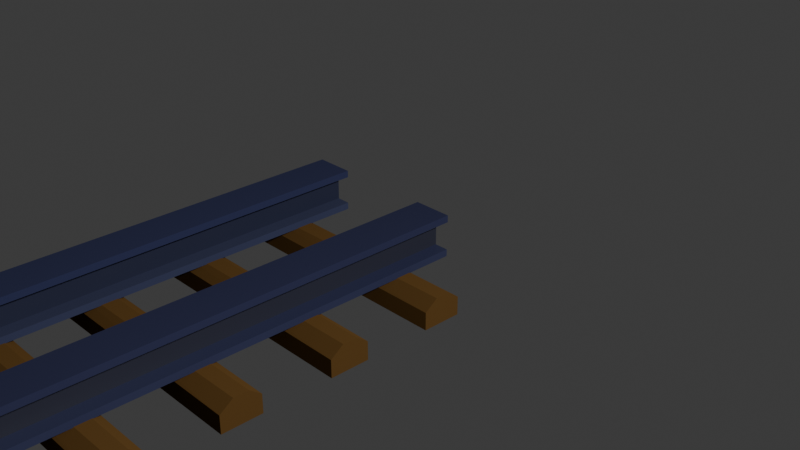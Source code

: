 # Source: blend.blend  (saved by Blender 4.3.34; exported with 4.5.12 LTS)
import bpy
from mathutils import Matrix  # noqa: F401  (used for matrix-valued properties, if any)

bpy.ops.wm.read_factory_settings(use_empty=True)
scene = bpy.context.scene
scene.name = 'Scene'

# ---- collections
col_collection = bpy.data.collections.new('Collection'); scene.collection.children.link(col_collection)

# ---- materials (node trees are filled in below, after node groups)
mat_material_002 = bpy.data.materials.new('Material.002')
mat_material_002.alpha_threshold = 0.0
mat_material_002.roughness = 0.5
mat_material_002.line_color = (0.0, 0.0, 0.0, 1.0)
mat_material = bpy.data.materials.new('Material')
mat_material.alpha_threshold = 0.0
mat_material.roughness = 0.5
mat_material.line_color = (0.0, 0.0, 0.0, 1.0)
mat_material_001 = bpy.data.materials.new('Material.001')
mat_material_001.alpha_threshold = 0.0
mat_material_001.roughness = 0.5
mat_material_001.line_color = (0.0, 0.0, 0.0, 1.0)
mat_material_003 = bpy.data.materials.new('Material.003')
mat_material_003.alpha_threshold = 0.0
mat_material_003.roughness = 0.5
mat_material_003.line_color = (0.0, 0.0, 0.0, 1.0)
mat_material_004 = bpy.data.materials.new('Material.004')
mat_material_004.alpha_threshold = 0.0
mat_material_004.roughness = 0.5
mat_material_004.line_color = (0.0, 0.0, 0.0, 1.0)
mat_material_005 = bpy.data.materials.new('Material.005')
mat_material_005.alpha_threshold = 0.0
mat_material_005.roughness = 0.5
mat_material_005.line_color = (0.0, 0.0, 0.0, 1.0)
mat_x = bpy.data.materials.new('Материал')
mat_001 = bpy.data.materials.new('Материал.001')
mat_002 = bpy.data.materials.new('Материал.002')
mat_003 = bpy.data.materials.new('Материал.003')
mat_004 = bpy.data.materials.new('Материал.004')

# ---- material node trees
mat_material_002.use_nodes = True; mat_material_002.node_tree.nodes.clear()
_N = mat_material_002.node_tree.nodes; _L = mat_material_002.node_tree.links
n0 = _N.new('ShaderNodeOutputMaterial'); n0.name = 'Material Output'; n0.location = (300, 300)
n1 = _N.new('ShaderNodeBsdfPrincipled'); n1.name = 'Principled BSDF'; n1.location = (10, 300)
n1.inputs[0].default_value = (0.03111, 0.03534, 0.09204, 1.0)
n1.inputs[3].default_value = 1.45
_L.new(n1.outputs[0], n0.inputs[0])
n0.is_active_output = True
mat_material.use_nodes = True; mat_material.node_tree.nodes.clear()
_N = mat_material.node_tree.nodes; _L = mat_material.node_tree.links
n0 = _N.new('ShaderNodeOutputMaterial'); n0.name = 'Material Output'; n0.location = (300, 300)
n1 = _N.new('ShaderNodeBsdfPrincipled'); n1.name = 'Principled BSDF'; n1.location = (10, 300)
n1.inputs[0].default_value = (0.03802, 0.04361, 0.1037, 1.0)
n1.inputs[3].default_value = 1.45
_L.new(n1.outputs[0], n0.inputs[0])
n0.is_active_output = True
mat_material_001.use_nodes = True; mat_material_001.node_tree.nodes.clear()
_N = mat_material_001.node_tree.nodes; _L = mat_material_001.node_tree.links
n0 = _N.new('ShaderNodeOutputMaterial'); n0.name = 'Material Output'; n0.location = (300, 300)
n1 = _N.new('ShaderNodeBsdfPrincipled'); n1.name = 'Principled BSDF'; n1.location = (10, 300)
n1.inputs[0].default_value = (0.03189, 0.03378, 0.05496, 1.0)
n1.inputs[3].default_value = 1.45
_L.new(n1.outputs[0], n0.inputs[0])
n0.is_active_output = True
mat_material_003.use_nodes = True; mat_material_003.node_tree.nodes.clear()
_N = mat_material_003.node_tree.nodes; _L = mat_material_003.node_tree.links
n0 = _N.new('ShaderNodeOutputMaterial'); n0.name = 'Material Output'; n0.location = (300, 300)
n1 = _N.new('ShaderNodeBsdfPrincipled'); n1.name = 'Principled BSDF'; n1.location = (10, 300)
n1.inputs[0].default_value = (0.02961, 0.03609, 0.1066, 1.0)
n1.inputs[2].default_value = 1.0
n1.inputs[3].default_value = 1.45
_L.new(n1.outputs[0], n0.inputs[0])
n0.is_active_output = True
mat_material_004.use_nodes = True; mat_material_004.node_tree.nodes.clear()
_N = mat_material_004.node_tree.nodes; _L = mat_material_004.node_tree.links
n0 = _N.new('ShaderNodeOutputMaterial'); n0.name = 'Material Output'; n0.location = (300, 300)
n1 = _N.new('ShaderNodeBsdfPrincipled'); n1.name = 'Principled BSDF'; n1.location = (10, 300)
n1.inputs[0].default_value = (0.04749, 0.05594, 0.1238, 1.0)
n1.inputs[2].default_value = 1.0
n1.inputs[3].default_value = 1.45
_L.new(n1.outputs[0], n0.inputs[0])
n0.is_active_output = True
mat_material_005.use_nodes = True; mat_material_005.node_tree.nodes.clear()
_N = mat_material_005.node_tree.nodes; _L = mat_material_005.node_tree.links
n0 = _N.new('ShaderNodeOutputMaterial'); n0.name = 'Material Output'; n0.location = (300, 300)
n1 = _N.new('ShaderNodeBsdfPrincipled'); n1.name = 'Principled BSDF'; n1.location = (10, 300)
n1.inputs[0].default_value = (0.02912, 0.03392, 0.07199, 1.0)
n1.inputs[3].default_value = 1.45
_L.new(n1.outputs[0], n0.inputs[0])
n0.is_active_output = True
mat_x.use_nodes = True; mat_x.node_tree.nodes.clear()
_N = mat_x.node_tree.nodes; _L = mat_x.node_tree.links
n0 = _N.new('ShaderNodeBsdfPrincipled'); n0.name = 'Принципиальный BSDF'; n0.location = (10, 300)
n0.inputs[0].default_value = (0.1118, 0.05861, 0.01802, 1.0)
n0.inputs[2].default_value = 1.0
n0.inputs[3].default_value = 1.0
n0.inputs[7].default_value = 1.0
n1 = _N.new('ShaderNodeOutputMaterial'); n1.name = 'Вывод материала'; n1.location = (300, 300)
_L.new(n0.outputs[0], n1.inputs[0])
n1.is_active_output = True
mat_001.use_nodes = True; mat_001.node_tree.nodes.clear()
_N = mat_001.node_tree.nodes; _L = mat_001.node_tree.links
n0 = _N.new('ShaderNodeBsdfPrincipled'); n0.name = 'Принципиальный BSDF'; n0.location = (10, 300)
n0.inputs[0].default_value = (0.1118, 0.05861, 0.01802, 1.0)
n0.inputs[2].default_value = 1.0
n0.inputs[3].default_value = 1.0
n0.inputs[7].default_value = 1.0
n1 = _N.new('ShaderNodeOutputMaterial'); n1.name = 'Вывод материала'; n1.location = (300, 300)
_L.new(n0.outputs[0], n1.inputs[0])
n1.is_active_output = True
mat_002.use_nodes = True; mat_002.node_tree.nodes.clear()
_N = mat_002.node_tree.nodes; _L = mat_002.node_tree.links
n0 = _N.new('ShaderNodeBsdfPrincipled'); n0.name = 'Принципиальный BSDF'; n0.location = (10, 300)
n0.inputs[0].default_value = (0.1118, 0.05861, 0.01802, 1.0)
n0.inputs[2].default_value = 1.0
n0.inputs[3].default_value = 1.0
n0.inputs[7].default_value = 1.0
n1 = _N.new('ShaderNodeOutputMaterial'); n1.name = 'Вывод материала'; n1.location = (300, 300)
_L.new(n0.outputs[0], n1.inputs[0])
n1.is_active_output = True
mat_003.use_nodes = True; mat_003.node_tree.nodes.clear()
_N = mat_003.node_tree.nodes; _L = mat_003.node_tree.links
n0 = _N.new('ShaderNodeBsdfPrincipled'); n0.name = 'Принципиальный BSDF'; n0.location = (10, 300)
n0.inputs[0].default_value = (0.1118, 0.05861, 0.01802, 1.0)
n0.inputs[2].default_value = 1.0
n0.inputs[3].default_value = 1.0
n0.inputs[7].default_value = 1.0
n1 = _N.new('ShaderNodeOutputMaterial'); n1.name = 'Вывод материала'; n1.location = (300, 300)
_L.new(n0.outputs[0], n1.inputs[0])
n1.is_active_output = True
mat_004.use_nodes = True; mat_004.node_tree.nodes.clear()
_N = mat_004.node_tree.nodes; _L = mat_004.node_tree.links
n0 = _N.new('ShaderNodeBsdfPrincipled'); n0.name = 'Принципиальный BSDF'; n0.location = (10, 300)
n0.inputs[0].default_value = (0.1118, 0.05861, 0.01802, 1.0)
n0.inputs[2].default_value = 1.0
n0.inputs[3].default_value = 1.0
n0.inputs[7].default_value = 1.0
n1 = _N.new('ShaderNodeOutputMaterial'); n1.name = 'Вывод материала'; n1.location = (300, 300)
_L.new(n0.outputs[0], n1.inputs[0])
n1.is_active_output = True

# ---- world
world_world = bpy.data.worlds.new('World'); scene.world = world_world
world_world.use_nodes = True; world_world.node_tree.nodes.clear()
_N = world_world.node_tree.nodes; _L = world_world.node_tree.links
n0 = _N.new('ShaderNodeOutputWorld'); n0.name = 'World Output'; n0.location = (300, 300)
n1 = _N.new('ShaderNodeBackground'); n1.name = 'Background'; n1.location = (10, 300)
n1.inputs[0].default_value = (0.05088, 0.05088, 0.05088, 1.0)
_L.new(n1.outputs[0], n0.inputs[0])
n0.is_active_output = True
world_world.color = (0.05088, 0.05088, 0.05088)
world_world.sun_shadow_jitter_overblur = 0.0

# ---- cameras
cam_camera = bpy.data.cameras.new('Camera')
cam_camera.clip_end = 100.0
cam_camera.ortho_scale = 7.314

# ---- lights
light_light = bpy.data.lights.new('Light', 'POINT')
light_light.energy = 1.043e+04
light_light.shadow_soft_size = 0.6902

# ---- meshes
me_cube_002 = bpy.data.meshes.new('Cube.002')
me_cube_002.from_pydata([(1.0, 1.0, 1.0), (1.0, 1.0, -1.0), (1.0, -1.0, 1.0), (1.0, -1.0, -1.0), (-1.0, 1.0, 1.0), (-1.0, 1.0, -1.0), (-1.0, -1.0, 1.0), (-1.0, -1.0, -1.0), (1.0, 0.9978, -9.089), (1.0, 0.9978, -11.09), (1.0, -0.9978, -9.089), (1.0, -0.9978, -11.09), (-1.0, 0.9978, -9.089), (-1.0, 0.9978, -11.09), (-1.0, -0.9978, -9.089), (-1.0, -0.9978, -11.09), (0.2679, 0.999, -0.6556), (0.2679, 0.999, -10.24), (0.2679, -0.999, -0.6556), (0.2679, -0.999, -10.24), (-0.2679, 0.999, -0.6556), (-0.2679, 0.999, -10.24), (-0.2679, -0.999, -0.6556), (-0.2679, -0.999, -10.24)], [], [(0, 4, 6, 2), (3, 2, 6, 7), (7, 6, 4, 5), (5, 1, 3, 7), (1, 0, 2, 3), (5, 4, 0, 1), (8, 12, 14, 10), (11, 10, 14, 15), (15, 14, 12, 13), (13, 9, 11, 15), (9, 8, 10, 11), (13, 12, 8, 9), (16, 20, 22, 18), (19, 18, 22, 23), (23, 22, 20, 21), (21, 17, 19, 23), (17, 16, 18, 19), (21, 20, 16, 17)])
me_cube_002.polygons.foreach_set('material_index', [0, 0, 0, 0, 0, 0, 1, 1, 1, 1, 1, 1, 2, 2, 2, 2, 2, 2])
_uv = me_cube_002.uv_layers.new(name='UVMap')
_uv.uv.foreach_set('vector', [0.625, 0.5, 0.875, 0.5, 0.875, 0.75, 0.625, 0.75, 0.375, 0.75, 0.625, 0.75, 0.625, 1.0, 0.375, 1.0, 0.375, 0.0, 0.625, 0.0, 0.625, 0.25, 0.375, 0.25, 0.125, 0.5, 0.375, 0.5, 0.375, 0.75, 0.125, 0.75, 0.375, 0.5, 0.625, 0.5, 0.625, 0.75, 0.375, 0.75, 0.375, 0.25, 0.625, 0.25, 0.625, 0.5, 0.375, 0.5, 0.625, 0.5, 0.875, 0.5, 0.875, 0.75, 0.625, 0.75, 0.375, 0.75, 0.625, 0.75, 0.625, 1.0, 0.375, 1.0, 0.375, 0.0, 0.625, 0.0, 0.625, 0.25, 0.375, 0.25, 0.125, 0.5, 0.375, 0.5, 0.375, 0.75, 0.125, 0.75, 0.375, 0.5, 0.625, 0.5, 0.625, 0.75, 0.375, 0.75, 0.375, 0.25, 0.625, 0.25, 0.625, 0.5, 0.375, 0.5, 0.625, 0.5, 0.875, 0.5, 0.875, 0.75, 0.625, 0.75, 0.375, 0.75, 0.625, 0.75, 0.625, 1.0, 0.375, 1.0, 0.375, 0.0, 0.625, 0.0, 0.625, 0.25, 0.375, 0.25, 0.125, 0.5, 0.375, 0.5, 0.375, 0.75, 0.125, 0.75, 0.375, 0.5, 0.625, 0.5, 0.625, 0.75, 0.375, 0.75, 0.375, 0.25, 0.625, 0.25, 0.625, 0.5, 0.375, 0.5])
me_cube_002.materials.append(mat_material_002)
me_cube_002.materials.append(mat_material)
me_cube_002.materials.append(mat_material_001)
me_cube_002.use_mirror_vertex_groups = False
me_cube_002.update()
me_cube_003 = bpy.data.meshes.new('Cube.003')
me_cube_003.from_pydata([(1.0, 1.0, 1.0), (1.0, 1.0, -1.0), (1.0, -1.0, 1.0), (1.0, -1.0, -1.0), (-1.0, 1.0, 1.0), (-1.0, 1.0, -1.0), (-1.0, -1.0, 1.0), (-1.0, -1.0, -1.0), (1.0, 0.9978, -9.089), (1.0, 0.9978, -11.09), (1.0, -0.9978, -9.089), (1.0, -0.9978, -11.09), (-1.0, 0.9978, -9.089), (-1.0, 0.9978, -11.09), (-1.0, -0.9978, -9.089), (-1.0, -0.9978, -11.09), (0.2679, 0.999, -0.6556), (0.2679, 0.999, -10.24), (0.2679, -0.999, -0.6556), (0.2679, -0.999, -10.24), (-0.2679, 0.999, -0.6556), (-0.2679, 0.999, -10.24), (-0.2679, -0.999, -0.6556), (-0.2679, -0.999, -10.24)], [], [(0, 4, 6, 2), (3, 2, 6, 7), (7, 6, 4, 5), (5, 1, 3, 7), (1, 0, 2, 3), (5, 4, 0, 1), (8, 12, 14, 10), (11, 10, 14, 15), (15, 14, 12, 13), (13, 9, 11, 15), (9, 8, 10, 11), (13, 12, 8, 9), (16, 20, 22, 18), (19, 18, 22, 23), (23, 22, 20, 21), (21, 17, 19, 23), (17, 16, 18, 19), (21, 20, 16, 17)])
me_cube_003.polygons.foreach_set('material_index', [0, 0, 0, 0, 0, 0, 1, 1, 1, 1, 1, 1, 2, 2, 2, 2, 2, 2])
_uv = me_cube_003.uv_layers.new(name='UVMap')
_uv.uv.foreach_set('vector', [0.625, 0.5, 0.875, 0.5, 0.875, 0.75, 0.625, 0.75, 0.375, 0.75, 0.625, 0.75, 0.625, 1.0, 0.375, 1.0, 0.375, 0.0, 0.625, 0.0, 0.625, 0.25, 0.375, 0.25, 0.125, 0.5, 0.375, 0.5, 0.375, 0.75, 0.125, 0.75, 0.375, 0.5, 0.625, 0.5, 0.625, 0.75, 0.375, 0.75, 0.375, 0.25, 0.625, 0.25, 0.625, 0.5, 0.375, 0.5, 0.625, 0.5, 0.875, 0.5, 0.875, 0.75, 0.625, 0.75, 0.375, 0.75, 0.625, 0.75, 0.625, 1.0, 0.375, 1.0, 0.375, 0.0, 0.625, 0.0, 0.625, 0.25, 0.375, 0.25, 0.125, 0.5, 0.375, 0.5, 0.375, 0.75, 0.125, 0.75, 0.375, 0.5, 0.625, 0.5, 0.625, 0.75, 0.375, 0.75, 0.375, 0.25, 0.625, 0.25, 0.625, 0.5, 0.375, 0.5, 0.625, 0.5, 0.875, 0.5, 0.875, 0.75, 0.625, 0.75, 0.375, 0.75, 0.625, 0.75, 0.625, 1.0, 0.375, 1.0, 0.375, 0.0, 0.625, 0.0, 0.625, 0.25, 0.375, 0.25, 0.125, 0.5, 0.375, 0.5, 0.375, 0.75, 0.125, 0.75, 0.375, 0.5, 0.625, 0.5, 0.625, 0.75, 0.375, 0.75, 0.375, 0.25, 0.625, 0.25, 0.625, 0.5, 0.375, 0.5])
me_cube_003.materials.append(mat_material_003)
me_cube_003.materials.append(mat_material_004)
me_cube_003.materials.append(mat_material_005)
me_cube_003.use_mirror_vertex_groups = False
me_cube_003.update()
me_x = bpy.data.meshes.new('Куб')
me_x.from_pydata([(-1.0, -1.0, -1.0), (-1.0, 1.0, -1.0), (1.0, -1.0, -1.0), (1.0, 1.0, -1.0), (1.0, -1.0, 0.3018), (1.0, -0.3309, 1.0), (1.0, 1.0, 0.344), (1.0, 0.4077, 1.0), (-1.0, -1.0, 0.3531), (-1.0, -0.4781, 1.0), (-1.0, 1.0, 0.3129), (-1.0, 0.3501, 1.0)], [], [(0, 8, 9, 11, 10, 1), (3, 6, 7, 5, 4, 2), (1, 3, 2, 0), (7, 11, 9, 5), (2, 4, 8, 0), (1, 10, 6, 3), (4, 5, 9, 8), (6, 10, 11, 7)])
_uv = me_x.uv_layers.new(name='UVКарта')
_uv.uv.foreach_set('vector', [0.375, 0.0, 0.5441, 0.0, 0.625, 0.06523, 0.625, 0.1688, 0.5391, 0.25, 0.375, 0.25, 0.375, 0.5, 0.543, 0.5, 0.625, 0.574, 0.625, 0.6664, 0.5377, 0.75, 0.375, 0.75, 0.125, 0.5, 0.375, 0.5, 0.375, 0.75, 0.125, 0.75, 0.625, 0.574, 0.875, 0.5812, 0.875, 0.6848, 0.625, 0.6664, 0.375, 0.75, 0.5377, 0.75, 0.5441, 1.0, 0.375, 1.0, 0.375, 0.25, 0.5391, 0.25, 0.543, 0.5, 0.375, 0.5, 0.5377, 0.75, 0.625, 0.6664, 0.625, 0.06523, 0.5441, 1.0, 0.543, 0.5, 0.5391, 0.25, 0.625, 0.1688, 0.625, 0.574])
me_x.materials.append(mat_x)
me_x.update()
me_001 = bpy.data.meshes.new('Куб.001')
me_001.from_pydata([(-1.0, -1.0, -1.0), (-1.0, 1.0, -1.0), (1.0, -1.0, -1.0), (1.0, 1.0, -1.0), (1.0, -1.0, 0.3018), (1.0, -0.3309, 1.0), (1.0, 1.0, 0.344), (1.0, 0.4077, 1.0), (-1.0, -1.0, 0.3531), (-1.0, -0.4781, 1.0), (-1.0, 1.0, 0.3129), (-1.0, 0.3501, 1.0)], [], [(0, 8, 9, 11, 10, 1), (3, 6, 7, 5, 4, 2), (1, 3, 2, 0), (7, 11, 9, 5), (2, 4, 8, 0), (1, 10, 6, 3), (4, 5, 9, 8), (6, 10, 11, 7)])
_uv = me_001.uv_layers.new(name='UVКарта')
_uv.uv.foreach_set('vector', [0.375, 0.0, 0.5441, 0.0, 0.625, 0.06523, 0.625, 0.1688, 0.5391, 0.25, 0.375, 0.25, 0.375, 0.5, 0.543, 0.5, 0.625, 0.574, 0.625, 0.6664, 0.5377, 0.75, 0.375, 0.75, 0.125, 0.5, 0.375, 0.5, 0.375, 0.75, 0.125, 0.75, 0.625, 0.574, 0.875, 0.5812, 0.875, 0.6848, 0.625, 0.6664, 0.375, 0.75, 0.5377, 0.75, 0.5441, 1.0, 0.375, 1.0, 0.375, 0.25, 0.5391, 0.25, 0.543, 0.5, 0.375, 0.5, 0.5377, 0.75, 0.625, 0.6664, 0.625, 0.06523, 0.5441, 1.0, 0.543, 0.5, 0.5391, 0.25, 0.625, 0.1688, 0.625, 0.574])
me_001.materials.append(mat_001)
me_001.update()
me_002 = bpy.data.meshes.new('Куб.002')
me_002.from_pydata([(-1.0, -1.0, -1.0), (-1.0, 1.0, -1.0), (1.0, -1.0, -1.0), (1.0, 1.0, -1.0), (1.0, -1.0, 0.3018), (1.0, -0.3309, 1.0), (1.0, 1.0, 0.344), (1.0, 0.4077, 1.0), (-1.0, -1.0, 0.3531), (-1.0, -0.4781, 1.0), (-1.0, 1.0, 0.3129), (-1.0, 0.3501, 1.0)], [], [(0, 8, 9, 11, 10, 1), (3, 6, 7, 5, 4, 2), (1, 3, 2, 0), (7, 11, 9, 5), (2, 4, 8, 0), (1, 10, 6, 3), (4, 5, 9, 8), (6, 10, 11, 7)])
_uv = me_002.uv_layers.new(name='UVКарта')
_uv.uv.foreach_set('vector', [0.375, 0.0, 0.5441, 0.0, 0.625, 0.06523, 0.625, 0.1688, 0.5391, 0.25, 0.375, 0.25, 0.375, 0.5, 0.543, 0.5, 0.625, 0.574, 0.625, 0.6664, 0.5377, 0.75, 0.375, 0.75, 0.125, 0.5, 0.375, 0.5, 0.375, 0.75, 0.125, 0.75, 0.625, 0.574, 0.875, 0.5812, 0.875, 0.6848, 0.625, 0.6664, 0.375, 0.75, 0.5377, 0.75, 0.5441, 1.0, 0.375, 1.0, 0.375, 0.25, 0.5391, 0.25, 0.543, 0.5, 0.375, 0.5, 0.5377, 0.75, 0.625, 0.6664, 0.625, 0.06523, 0.5441, 1.0, 0.543, 0.5, 0.5391, 0.25, 0.625, 0.1688, 0.625, 0.574])
me_002.materials.append(mat_002)
me_002.update()
me_003 = bpy.data.meshes.new('Куб.003')
me_003.from_pydata([(-1.0, -1.0, -1.0), (-1.0, 1.0, -1.0), (1.0, -1.0, -1.0), (1.0, 1.0, -1.0), (1.0, -1.0, 0.3018), (1.0, -0.3309, 1.0), (1.0, 1.0, 0.344), (1.0, 0.4077, 1.0), (-1.0, -1.0, 0.3531), (-1.0, -0.4781, 1.0), (-1.0, 1.0, 0.3129), (-1.0, 0.3501, 1.0)], [], [(0, 8, 9, 11, 10, 1), (3, 6, 7, 5, 4, 2), (1, 3, 2, 0), (7, 11, 9, 5), (2, 4, 8, 0), (1, 10, 6, 3), (4, 5, 9, 8), (6, 10, 11, 7)])
_uv = me_003.uv_layers.new(name='UVКарта')
_uv.uv.foreach_set('vector', [0.375, 0.0, 0.5441, 0.0, 0.625, 0.06523, 0.625, 0.1688, 0.5391, 0.25, 0.375, 0.25, 0.375, 0.5, 0.543, 0.5, 0.625, 0.574, 0.625, 0.6664, 0.5377, 0.75, 0.375, 0.75, 0.125, 0.5, 0.375, 0.5, 0.375, 0.75, 0.125, 0.75, 0.625, 0.574, 0.875, 0.5812, 0.875, 0.6848, 0.625, 0.6664, 0.375, 0.75, 0.5377, 0.75, 0.5441, 1.0, 0.375, 1.0, 0.375, 0.25, 0.5391, 0.25, 0.543, 0.5, 0.375, 0.5, 0.5377, 0.75, 0.625, 0.6664, 0.625, 0.06523, 0.5441, 1.0, 0.543, 0.5, 0.5391, 0.25, 0.625, 0.1688, 0.625, 0.574])
me_003.materials.append(mat_003)
me_003.update()
me_004 = bpy.data.meshes.new('Куб.004')
me_004.from_pydata([(-1.0, -1.0, -1.0), (-1.0, 1.0, -1.0), (1.0, -1.0, -1.0), (1.0, 1.0, -1.0), (1.0, -1.0, 0.3018), (1.0, -0.3309, 1.0), (1.0, 1.0, 0.344), (1.0, 0.4077, 1.0), (-1.0, -1.0, 0.3531), (-1.0, -0.4781, 1.0), (-1.0, 1.0, 0.3129), (-1.0, 0.3501, 1.0)], [], [(0, 8, 9, 11, 10, 1), (3, 6, 7, 5, 4, 2), (1, 3, 2, 0), (7, 11, 9, 5), (2, 4, 8, 0), (1, 10, 6, 3), (4, 5, 9, 8), (6, 10, 11, 7)])
_uv = me_004.uv_layers.new(name='UVКарта')
_uv.uv.foreach_set('vector', [0.375, 0.0, 0.5441, 0.0, 0.625, 0.06523, 0.625, 0.1688, 0.5391, 0.25, 0.375, 0.25, 0.375, 0.5, 0.543, 0.5, 0.625, 0.574, 0.625, 0.6664, 0.5377, 0.75, 0.375, 0.75, 0.125, 0.5, 0.375, 0.5, 0.375, 0.75, 0.125, 0.75, 0.625, 0.574, 0.875, 0.5812, 0.875, 0.6848, 0.625, 0.6664, 0.375, 0.75, 0.5377, 0.75, 0.5441, 1.0, 0.375, 1.0, 0.375, 0.25, 0.5391, 0.25, 0.543, 0.5, 0.375, 0.5, 0.5377, 0.75, 0.625, 0.6664, 0.625, 0.06523, 0.5441, 1.0, 0.543, 0.5, 0.5391, 0.25, 0.625, 0.1688, 0.625, 0.574])
me_004.materials.append(mat_004)
me_004.update()

# ---- objects
ob_light = bpy.data.objects.new('Light', light_light)
ob_camera = bpy.data.objects.new('Camera', cam_camera)
ob_cube_002 = bpy.data.objects.new('Cube.002', me_cube_002)
ob_cube_001 = bpy.data.objects.new('Cube.001', me_cube_003)
ob_x = bpy.data.objects.new('Куб', me_x)
ob_001 = bpy.data.objects.new('Куб.001', me_001)
ob_002 = bpy.data.objects.new('Куб.002', me_002)
ob_003 = bpy.data.objects.new('Куб.003', me_003)
ob_004 = bpy.data.objects.new('Куб.004', me_004)

# ---- transforms, parenting, visibility, modifiers, constraints
ob_light.location = (17.18, 1.005, 12.86)
ob_light.rotation_euler = (0.6503, 0.05522, 1.866)
ob_light.lock_rotations_4d = False
ob_light.empty_display_type = 'ARROWS'
ob_light.color = (0.0, 0.0, 0.0, 0.0)
ob_light.lineart.crease_threshold = 0.0
ob_camera.location = (13.02, -6.926, 9.172)
ob_camera.rotation_euler = (1.109, 0.0, 0.8149)
ob_camera.lock_rotations_4d = False
ob_camera.empty_display_type = 'ARROWS'
ob_camera.color = (0.0, 0.0, 0.0, 0.0)
ob_camera.display_type = 'WIRE'
ob_camera.lineart.crease_threshold = 0.0
ob_cube_002.location = (1.293, 0.2335, 1.139)
ob_cube_002.scale = (0.3556, 4.638, 0.06192)
ob_cube_002.lock_rotations_4d = False
ob_cube_002.empty_display_type = 'ARROWS'
ob_cube_002.lineart.crease_threshold = 0.0
ob_cube_001.location = (-1.208, 0.2335, 1.139)
ob_cube_001.scale = (0.3556, 4.638, 0.06192)
ob_cube_001.lock_rotations_4d = False
ob_cube_001.empty_display_type = 'ARROWS'
ob_cube_001.lineart.crease_threshold = 0.0
ob_x.location = (-0.015, -3.806, 0.2196)
ob_x.scale = (2.552, 0.3556, 0.2418)
ob_001.location = (-0.015, -1.862, 0.2196)
ob_001.scale = (2.552, 0.3556, 0.2418)
ob_002.location = (-0.015, 0.0007827, 0.2196)
ob_002.scale = (2.552, 0.3556, 0.2418)
ob_003.location = (-0.015, 1.946, 0.2196)
ob_003.scale = (2.552, 0.3556, 0.2418)
ob_004.location = (-0.015, 3.861, 0.2196)
ob_004.scale = (2.552, 0.3556, 0.2418)

# ---- collection membership
col_collection.objects.link(ob_light)
col_collection.objects.link(ob_camera)
col_collection.objects.link(ob_cube_002)
col_collection.objects.link(ob_cube_001)
col_collection.objects.link(ob_x)
col_collection.objects.link(ob_001)
col_collection.objects.link(ob_002)
col_collection.objects.link(ob_003)
col_collection.objects.link(ob_004)

# ---- scene / render settings (as saved in the file)
scene.camera = ob_camera
scene.frame_start = 1; scene.frame_end = 250; scene.frame_set(1)
scene.render.engine = 'BLENDER_EEVEE_NEXT'
bpy.context.view_layer.update()
